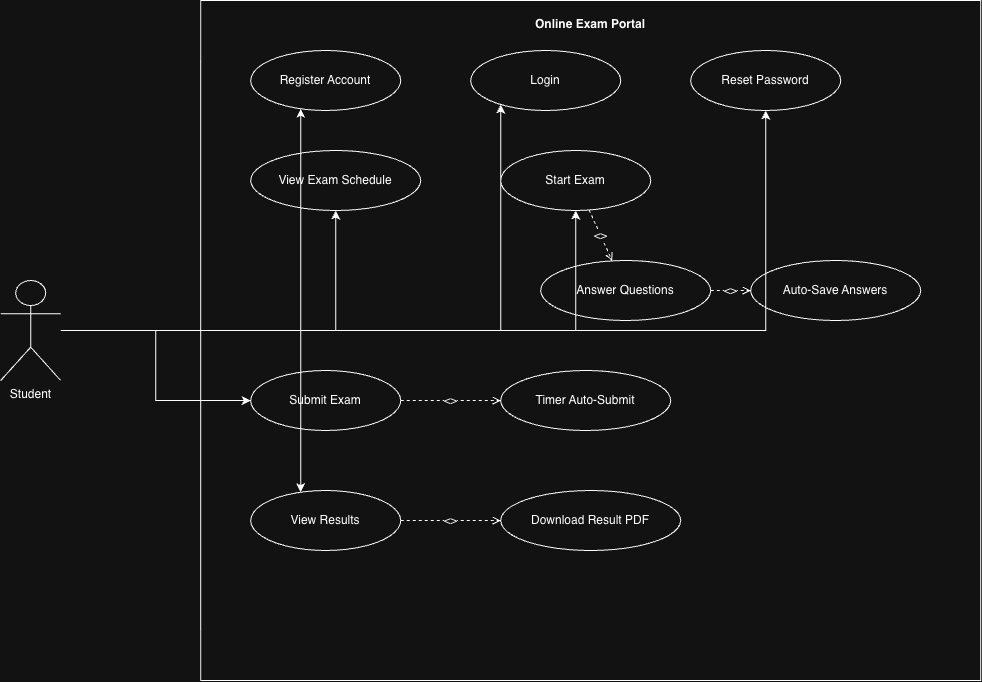

The diagram above was exported from draw.io. Its source (the exported page's mxGraphModel, read from the mxfile embedded in the PNG):
<mxGraphModel dx="1793" dy="688" grid="1" gridSize="10" guides="1" tooltips="1" connect="1" arrows="1" fold="1" page="1" pageScale="1" pageWidth="1169" pageHeight="827" math="0" shadow="0">
  <root>
    <mxCell id="0" />
    <mxCell id="1" parent="0" />
    <mxCell id="system" parent="1" style="rounded=0;whiteSpace=wrap;html=1;verticalAlign=top;align=center;spacingTop=10;fontStyle=1;" value="Online Exam Portal" vertex="1">
      <mxGeometry height="680" width="780" x="300" y="40" as="geometry" />
    </mxCell>
    <mxCell id="student" parent="1" style="shape=umlActor;verticalLabelPosition=bottom;verticalAlign=top;html=1;" value="Student" vertex="1">
      <mxGeometry height="100" width="60" x="100" y="320" as="geometry" />
    </mxCell>
    <mxCell id="register" parent="1" style="ellipse;whiteSpace=wrap;html=1;" value="Register Account" vertex="1">
      <mxGeometry height="60" width="150" x="350" y="90" as="geometry" />
    </mxCell>
    <mxCell id="login" parent="1" style="ellipse;whiteSpace=wrap;html=1;" value="Login" vertex="1">
      <mxGeometry height="60" width="150" x="570" y="90" as="geometry" />
    </mxCell>
    <mxCell id="reset" parent="1" style="ellipse;whiteSpace=wrap;html=1;" value="Reset Password" vertex="1">
      <mxGeometry height="60" width="150" x="790" y="90" as="geometry" />
    </mxCell>
    <mxCell id="schedule" parent="1" style="ellipse;whiteSpace=wrap;html=1;" value="View Exam Schedule" vertex="1">
      <mxGeometry height="60" width="170" x="350" y="190" as="geometry" />
    </mxCell>
    <mxCell id="start" parent="1" style="ellipse;whiteSpace=wrap;html=1;" value="Start Exam" vertex="1">
      <mxGeometry height="60" width="150" x="600" y="190" as="geometry" />
    </mxCell>
    <mxCell id="answer" parent="1" style="ellipse;whiteSpace=wrap;html=1;" value="Answer Questions" vertex="1">
      <mxGeometry height="60" width="170" x="640" y="300" as="geometry" />
    </mxCell>
    <mxCell id="autosave" parent="1" style="ellipse;whiteSpace=wrap;html=1;" value="Auto-Save Answers" vertex="1">
      <mxGeometry height="60" width="170" x="850" y="300" as="geometry" />
    </mxCell>
    <mxCell id="submit" parent="1" style="ellipse;whiteSpace=wrap;html=1;" value="Submit Exam" vertex="1">
      <mxGeometry height="60" width="150" x="350" y="410" as="geometry" />
    </mxCell>
    <mxCell id="timer" parent="1" style="ellipse;whiteSpace=wrap;html=1;" value="Timer Auto-Submit" vertex="1">
      <mxGeometry height="60" width="170" x="600" y="410" as="geometry" />
    </mxCell>
    <mxCell id="results" parent="1" style="ellipse;whiteSpace=wrap;html=1;" value="View Results" vertex="1">
      <mxGeometry height="60" width="150" x="350" y="530" as="geometry" />
    </mxCell>
    <mxCell id="download" parent="1" style="ellipse;whiteSpace=wrap;html=1;" value="Download Result PDF" vertex="1">
      <mxGeometry height="60" width="180" x="600" y="530" as="geometry" />
    </mxCell>
    <mxCell id="e1" edge="1" parent="1" source="student" style="edgeStyle=orthogonalEdgeStyle;rounded=0;orthogonalLoop=1;jettySize=auto;html=1;" target="register">
      <mxGeometry relative="1" as="geometry">
        <Array as="points">
          <mxPoint x="400" y="370" />
        </Array>
      </mxGeometry>
    </mxCell>
    <mxCell id="e2" edge="1" parent="1" source="student" style="edgeStyle=orthogonalEdgeStyle;rounded=0;orthogonalLoop=1;jettySize=auto;html=1;" target="login">
      <mxGeometry relative="1" as="geometry">
        <Array as="points">
          <mxPoint x="600" y="370" />
        </Array>
      </mxGeometry>
    </mxCell>
    <mxCell id="e3" edge="1" parent="1" source="student" style="edgeStyle=orthogonalEdgeStyle;rounded=0;orthogonalLoop=1;jettySize=auto;html=1;" target="reset">
      <mxGeometry relative="1" as="geometry" />
    </mxCell>
    <mxCell id="e4" edge="1" parent="1" source="student" style="edgeStyle=orthogonalEdgeStyle;rounded=0;orthogonalLoop=1;jettySize=auto;html=1;" target="schedule">
      <mxGeometry relative="1" as="geometry" />
    </mxCell>
    <mxCell id="e5" edge="1" parent="1" source="student" style="edgeStyle=orthogonalEdgeStyle;rounded=0;orthogonalLoop=1;jettySize=auto;html=1;" target="start">
      <mxGeometry relative="1" as="geometry" />
    </mxCell>
    <mxCell id="e6" edge="1" parent="1" source="student" style="edgeStyle=orthogonalEdgeStyle;rounded=0;orthogonalLoop=1;jettySize=auto;html=1;" target="submit">
      <mxGeometry relative="1" as="geometry" />
    </mxCell>
    <mxCell id="e7" edge="1" parent="1" source="student" style="edgeStyle=orthogonalEdgeStyle;rounded=0;orthogonalLoop=1;jettySize=auto;html=1;" target="results">
      <mxGeometry relative="1" as="geometry">
        <Array as="points">
          <mxPoint x="400" y="370" />
        </Array>
      </mxGeometry>
    </mxCell>
    <mxCell id="inc1" edge="1" parent="1" source="start" style="dashed=1;endArrow=open;html=1;rounded=0;" target="answer" value="&lt;&lt;include&gt;&gt;">
      <mxGeometry relative="1" as="geometry" />
    </mxCell>
    <mxCell id="inc2" edge="1" parent="1" source="answer" style="dashed=1;endArrow=open;html=1;rounded=0;" target="autosave" value="&lt;&lt;include&gt;&gt;">
      <mxGeometry relative="1" as="geometry" />
    </mxCell>
    <mxCell id="inc3" edge="1" parent="1" source="submit" style="dashed=1;endArrow=open;html=1;rounded=0;" target="timer" value="&lt;&lt;include&gt;&gt;">
      <mxGeometry relative="1" as="geometry" />
    </mxCell>
    <mxCell id="inc4" edge="1" parent="1" source="results" style="dashed=1;endArrow=open;html=1;rounded=0;" target="download" value="&lt;&lt;include&gt;&gt;">
      <mxGeometry relative="1" as="geometry" />
    </mxCell>
  </root>
</mxGraphModel>